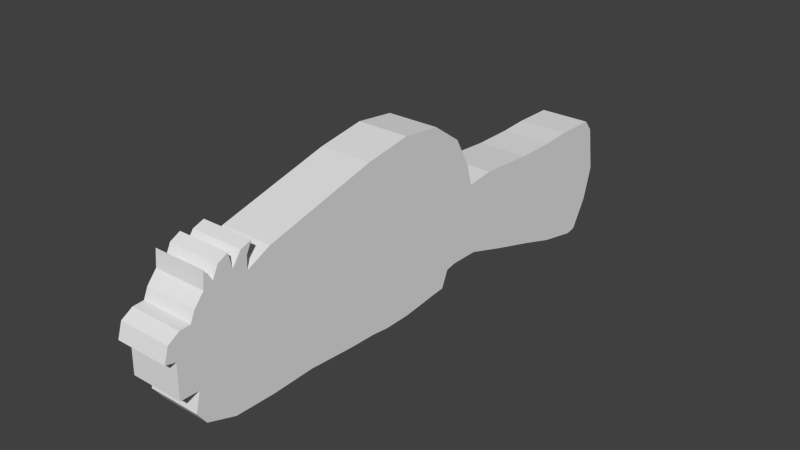 # Source: ice_penguim_cannon.blend  (saved by Blender 2.73.0; exported with 4.5.12 LTS)
import bpy
from mathutils import Matrix  # noqa: F401  (used for matrix-valued properties, if any)

bpy.ops.wm.read_factory_settings(use_empty=True)
scene = bpy.context.scene
scene.name = 'Scene'

# ---- collections
col_collection_1 = bpy.data.collections.new('Collection 1'); scene.collection.children.link(col_collection_1)

# ---- world
world_world = bpy.data.worlds.new('World'); scene.world = world_world
world_world.color = (0.05088, 0.05088, 0.05088)
world_world.use_sun_shadow = False
world_world.sun_shadow_jitter_overblur = 0.0
world_world.cycles.sampling_method = 'MANUAL'
world_world.cycles.sample_map_resolution = 256

# ---- meshes
me_plane = bpy.data.meshes.new('Plane')
me_plane.from_pydata([(0.2926, -2.929, -0.2845), (0.2926, -3.127, 0.1063), (0.2926, -3.137, -0.2792), (0.2926, -3.137, -0.2792), (0.2926, -2.981, -0.498), (0.2926, -2.882, -0.6387), (0.2926, -2.559, -0.7533), (0.2926, -2.101, -0.769), (0.2926, -1.625, -0.7565), (0.2926, -1.069, -0.8002), (0.2926, 0.1938, 1.075), (0.2926, 0.5376, 0.8315), (0.2926, 0.7189, 0.5001), (0.2926, -0.7502, -0.8127), (0.2926, -0.5564, -0.8377), (0.2926, -0.2376, -0.8377), (0.2926, 0.1813, -0.794), (0.2926, 0.3376, -0.7815), (0.2926, 0.4189, -0.5939), (0.2926, 0.5439, -0.5689), (0.2926, 0.8815, -0.5752), (0.2926, 1.357, -0.7252), (0.2926, 1.932, -0.894), (0.2926, 2.344, -1.025), (0.2926, 2.819, -1.125), (0.2926, 2.945, -1.107), (0.2926, 3.138, -0.7752), (0.2926, 3.245, -0.4001), (0.2926, 3.157, 0.125), (0.2926, 3.045, 0.2563), (0.2926, 2.569, 0.2626), (0.2926, 2.232, 0.2438), (0.2926, 1.763, 0.2438), (0.2926, 1.113, 0.2876), (0.2926, 0.794, 0.2501), (0.2926, -0.2563, 1.125), (0.2926, -0.7815, 1.038), (0.2926, -1.444, 0.869), (0.2926, -2.051, 0.7127), (0.2926, -2.319, 0.5877), (0.2926, -2.313, 0.7314), (0.2926, -2.251, 0.8502), (0.2926, -2.376, 0.8065), (0.2926, -2.476, 0.6689), (0.2926, -2.513, 0.8377), (0.2926, -2.626, 0.7815), (0.2926, -2.688, 0.6564), (0.2926, -2.776, 0.7877), (0.2926, -2.794, 0.6064), (0.2926, -2.901, 0.4814), (0.2926, -2.951, 0.3689), (0.2926, -3.07, 0.3626), (0.2926, -3.195, 0.2876), (0.2926, -3.245, 0.125), (0.2926, -3.132, 0.1), (-0.2926, -2.929, -0.2845), (-0.2926, -3.127, 0.1063), (-0.2926, -3.137, -0.2792), (-0.2926, -2.981, -0.498), (-0.2926, -2.882, -0.6387), (-0.2926, -2.559, -0.7533), (-0.2926, -2.101, -0.769), (-0.2926, -1.625, -0.7565), (-0.2926, -1.069, -0.8002), (-0.2926, 0.1938, 1.075), (-0.2926, 0.5376, 0.8315), (-0.2926, 0.7189, 0.5001), (-0.2926, -0.7502, -0.8127), (-0.2926, -0.5564, -0.8377), (-0.2926, -0.2376, -0.8377), (-0.2926, 0.1813, -0.794), (-0.2926, 0.3376, -0.7815), (-0.2926, 0.4189, -0.5939), (-0.2926, 0.5439, -0.5689), (-0.2926, 0.8815, -0.5752), (-0.2926, 1.357, -0.7252), (-0.2926, 1.932, -0.894), (-0.2926, 2.344, -1.025), (-0.2926, 2.819, -1.125), (-0.2926, 2.945, -1.107), (-0.2926, 3.138, -0.7752), (-0.2926, 3.245, -0.4001), (-0.2926, 3.157, 0.125), (-0.2926, 3.045, 0.2563), (-0.2926, 2.569, 0.2626), (-0.2926, 2.232, 0.2438), (-0.2926, 1.763, 0.2438), (-0.2926, 1.113, 0.2876), (-0.2926, 0.794, 0.2501), (-0.2926, -0.2563, 1.125), (-0.2926, -0.7815, 1.038), (-0.2926, -1.444, 0.869), (-0.2926, -2.051, 0.7127), (-0.2926, -2.319, 0.5877), (-0.2926, -2.313, 0.7314), (-0.2926, -2.251, 0.8502), (-0.2926, -2.376, 0.8065), (-0.2926, -2.476, 0.6689), (-0.2926, -2.513, 0.8377), (-0.2926, -2.626, 0.7815), (-0.2926, -2.688, 0.6564), (-0.2926, -2.776, 0.7877), (-0.2926, -2.794, 0.6064), (-0.2926, -2.901, 0.4814), (-0.2926, -2.951, 0.3689), (-0.2926, -3.07, 0.3626), (-0.2926, -3.195, 0.2876), (-0.2926, -3.245, 0.125), (-0.2926, -3.132, 0.1)], [], [(18, 17, 71, 72), (33, 32, 86, 87), (11, 12, 66, 65), (48, 47, 101, 102), (26, 25, 79, 80), (55, 57, 56, 108, 107, 106, 105, 104, 103, 102, 101, 100, 99, 98, 97, 96, 95, 94, 93, 92, 91, 90, 89, 64, 65, 66, 88, 87, 86, 85, 84, 83, 82, 81, 80, 79, 78, 77, 76, 75, 74, 73, 72, 71, 70, 69, 68, 67, 63, 62, 61, 60, 59, 58), (41, 40, 94, 95), (19, 18, 72, 73), (34, 33, 87, 88), (12, 34, 88, 66), (49, 48, 102, 103), (27, 26, 80, 81), (5, 4, 58, 59), (42, 41, 95, 96), (20, 19, 73, 74), (35, 10, 64, 89), (13, 9, 63, 67), (50, 49, 103, 104), (28, 27, 81, 82), (6, 5, 59, 60), (43, 42, 96, 97), (21, 20, 74, 75), (36, 35, 89, 90), (14, 13, 67, 68), (51, 50, 104, 105), (29, 28, 82, 83), (7, 6, 60, 61), (44, 43, 97, 98), (22, 21, 75, 76), (37, 36, 90, 91), (15, 14, 68, 69), (52, 51, 105, 106), (30, 29, 83, 84), (8, 7, 61, 62), (45, 44, 98, 99), (23, 22, 76, 77), (4, 0, 55, 58), (38, 37, 91, 92), (53, 52, 106, 107), (16, 15, 69, 70), (31, 30, 84, 85), (46, 45, 99, 100), (9, 8, 62, 63), (24, 23, 77, 78), (39, 38, 92, 93), (0, 3, 57, 55), (54, 53, 107, 108), (17, 16, 70, 71), (32, 31, 85, 86), (10, 11, 65, 64), (47, 46, 100, 101), (25, 24, 78, 79), (3, 1, 56, 57), (40, 39, 93, 94), (2, 3, 57), (0, 4, 5, 6, 7, 8, 9, 13, 14, 15, 16, 17, 18, 19, 20, 21, 22, 23, 24, 25, 26, 27, 28, 29, 30, 31, 32, 33, 34, 12, 11, 10, 35, 36, 37, 38, 39, 40, 41, 42, 43, 44, 45, 46, 47, 48, 49, 50, 51, 52, 53, 54, 3)])
me_plane.use_remesh_preserve_volume = False
me_plane.use_remesh_preserve_attributes = False
me_plane.use_mirror_vertex_groups = False
me_plane.update()

# ---- objects
ob_penguimcannon = bpy.data.objects.new('PenguimCannon', me_plane)

# ---- transforms, parenting, visibility, modifiers, constraints
ob_penguimcannon.location = (0.0, 0.0, 0.0)
ob_penguimcannon.lineart.crease_threshold = 0.0

# ---- collection membership
col_collection_1.objects.link(ob_penguimcannon)

# ---- scene / render settings (as saved in the file)
scene.frame_start = 1; scene.frame_end = 250; scene.frame_set(1)
scene.render.engine = 'BLENDER_EEVEE_NEXT'
scene.render.resolution_percentage = 50
scene.render.dither_intensity = 0.0
scene.cycles.use_denoising = False
scene.cycles.samples = 10
scene.cycles.sampling_pattern = 'TABULATED_SOBOL'
scene.cycles.light_sampling_threshold = 0.0
scene.cycles.use_adaptive_sampling = False
scene.cycles.use_light_tree = False
scene.cycles.blur_glossy = 0.0
scene.cycles.volume_bounces = 1
scene.cycles.pixel_filter_type = 'GAUSSIAN'
scene.cycles.sample_clamp_indirect = 0.0
scene.view_settings.view_transform = 'Standard'
bpy.context.view_layer.update()

# ---- added for rendering (the .blend has no active camera and no usable light): camera, sun
cam_auto = bpy.data.cameras.new('AutoCamera')
cam_auto.lens = 50.0
cam_auto.sensor_width = 36.0
cam_auto.clip_end = 1000.0
ob_auto_camera = bpy.data.objects.new('AutoCamera', cam_auto)
scene.collection.objects.link(ob_auto_camera)
ob_auto_camera.location = (6.37785, -7.65342, 5.10228)
ob_auto_camera.rotation_euler = (1.09748, -7.21219e-08, 0.694738)
scene.camera = ob_auto_camera
light_auto_sun = bpy.data.lights.new('AutoSun', 'SUN')
light_auto_sun.energy = 3.0
light_auto_sun.angle = 0.0523599
ob_auto_sun = bpy.data.objects.new('AutoSun', light_auto_sun)
scene.collection.objects.link(ob_auto_sun)
ob_auto_sun.rotation_euler = (0.872665, 0.174533, 0.523599)
bpy.context.view_layer.update()
